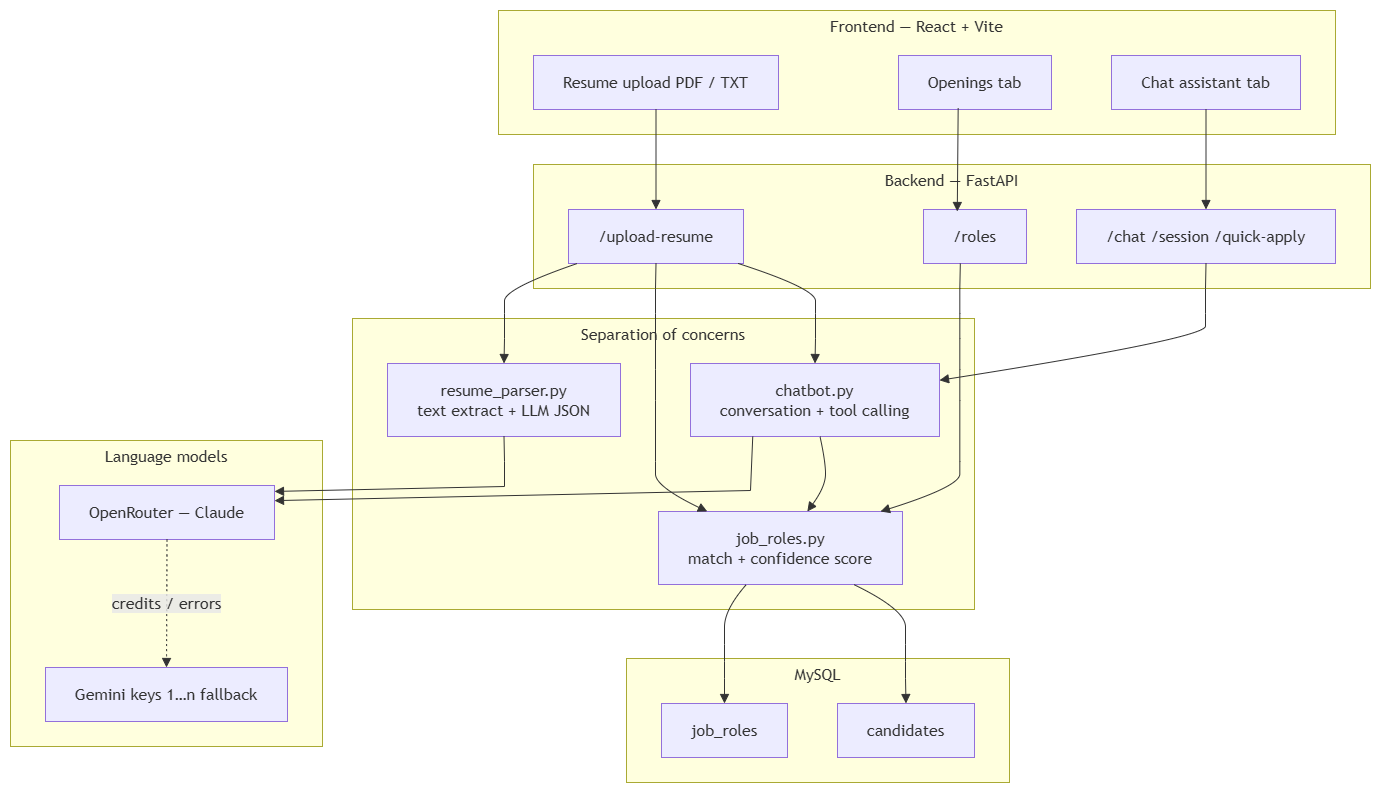

The diagram above was exported from draw.io. Its source (the exported page's mxGraphModel, read from the mxfile embedded in the PNG):
<mxGraphModel dx="4970" dy="2108" grid="1" gridSize="10" guides="1" tooltips="1" connect="1" arrows="1" fold="1" page="1" pageScale="1" pageWidth="850" pageHeight="1100" math="0" shadow="0">
  <root>
    <mxCell id="0" />
    <mxCell id="1" parent="0" />
    <UserObject label="" mermaidData="{&#10;  &quot;data&quot;: &quot;flowchart TB\n  subgraph Client[\&quot;Frontend — React + Vite\&quot;]\n    UI[Chat assistant tab]\n    OP[Openings tab]\n    UP[Resume upload PDF / TXT]\n  end\n\n  subgraph API[\&quot;Backend — FastAPI\&quot;]\n    R1[\&quot;/chat /session /quick-apply\&quot;]\n    R2[\&quot;/upload-resume\&quot;]\n    R3[\&quot;/roles\&quot;]\n  end\n\n  subgraph Domain[\&quot;Separation of concerns\&quot;]\n    CB[chatbot.py&lt;br/&gt;conversation + tool calling]\n    RP[resume_parser.py&lt;br/&gt;text extract + LLM JSON]\n    JR[job_roles.py&lt;br/&gt;match + confidence score]\n  end\n\n  subgraph Data[\&quot;MySQL\&quot;]\n    T1[job_roles]\n    T2[candidates]\n  end\n\n  subgraph LLM[\&quot;Language models\&quot;]\n    OR[OpenRouter — Claude]\n    GM[Gemini keys 1…n fallback]\n  end\n\n  UI --&gt; R1\n  OP --&gt; R3\n  UP --&gt; R2\n  R1 --&gt; CB\n  R2 --&gt; RP\n  R2 --&gt; JR\n  R2 --&gt; CB\n  R3 --&gt; JR\n  CB --&gt; JR\n  CB --&gt; OR\n  RP --&gt; OR\n  OR -.-&gt;|credits / errors| GM\n  JR --&gt; T1\n  JR --&gt; T2\n&quot;,&#10;  &quot;config&quot;: null&#10;}" id="2">
      <mxCell connectable="0" parent="1" style="group;transparentBounds=1;editIcon=1;lockedGroup=0;groupPadding=10;" vertex="1">
        <mxGeometry as="geometry" />
      </mxCell>
    </UserObject>
    <UserObject label="Frontend — React + Vite" mermaidId="n:Client" mermaidBaseStyle="html=1;whiteSpace=wrap;strokeWidth=1;verticalAlign=top;fillColor=light-dark(#ffffde,#1f2020);strokeColor=light-dark(#aaaa33,#cccccc);fontColor=light-dark(#333333,#cccccc);fontFamily=Trebuchet MS,Verdana,Arial,sans-serif;fontSize=16;" mermaidBaseValue="Frontend — React + Vite" id="3">
      <mxCell parent="2" style="html=1;whiteSpace=wrap;strokeWidth=1;verticalAlign=top;fillColor=light-dark(#ffffde,#1f2020);strokeColor=light-dark(#aaaa33,#cccccc);fontColor=light-dark(#333333,#cccccc);fontFamily=Trebuchet MS,Verdana,Arial,sans-serif;fontSize=16;" vertex="1">
        <mxGeometry height="124" width="837" x="508" y="30" as="geometry" />
      </mxCell>
    </UserObject>
    <UserObject label="Chat assistant tab" mermaidId="n:UI" mermaidBaseStyle="html=1;whiteSpace=wrap;strokeWidth=1;fillColor=light-dark(#ECECFF,#1f2020);strokeColor=light-dark(#9370DB,#cccccc);fontColor=light-dark(#333333,#cccccc);fontFamily=Trebuchet MS,Verdana,Arial,sans-serif;fontSize=16;" mermaidBaseValue="Chat assistant tab" id="4">
      <mxCell parent="3" style="html=1;whiteSpace=wrap;strokeWidth=1;fillColor=light-dark(#ECECFF,#1f2020);strokeColor=light-dark(#9370DB,#cccccc);fontColor=light-dark(#333333,#cccccc);fontFamily=Trebuchet MS,Verdana,Arial,sans-serif;fontSize=16;" vertex="1">
        <mxGeometry height="54" width="189" x="613" y="45" as="geometry" />
      </mxCell>
    </UserObject>
    <UserObject label="Openings tab" mermaidId="n:OP" mermaidBaseStyle="html=1;whiteSpace=wrap;strokeWidth=1;fillColor=light-dark(#ECECFF,#1f2020);strokeColor=light-dark(#9370DB,#cccccc);fontColor=light-dark(#333333,#cccccc);fontFamily=Trebuchet MS,Verdana,Arial,sans-serif;fontSize=16;" mermaidBaseValue="Openings tab" id="5">
      <mxCell parent="3" style="html=1;whiteSpace=wrap;strokeWidth=1;fillColor=light-dark(#ECECFF,#1f2020);strokeColor=light-dark(#9370DB,#cccccc);fontColor=light-dark(#333333,#cccccc);fontFamily=Trebuchet MS,Verdana,Arial,sans-serif;fontSize=16;" vertex="1">
        <mxGeometry height="54" width="153" x="400" y="45" as="geometry" />
      </mxCell>
    </UserObject>
    <UserObject label="Resume upload PDF / TXT" mermaidId="n:UP" mermaidBaseStyle="html=1;whiteSpace=wrap;strokeWidth=1;fillColor=light-dark(#ECECFF,#1f2020);strokeColor=light-dark(#9370DB,#cccccc);fontColor=light-dark(#333333,#cccccc);fontFamily=Trebuchet MS,Verdana,Arial,sans-serif;fontSize=16;" mermaidBaseValue="Resume upload PDF / TXT" id="6">
      <mxCell parent="3" style="html=1;whiteSpace=wrap;strokeWidth=1;fillColor=light-dark(#ECECFF,#1f2020);strokeColor=light-dark(#9370DB,#cccccc);fontColor=light-dark(#333333,#cccccc);fontFamily=Trebuchet MS,Verdana,Arial,sans-serif;fontSize=16;" vertex="1">
        <mxGeometry height="54" width="245" x="35" y="45" as="geometry" />
      </mxCell>
    </UserObject>
    <UserObject label="Backend — FastAPI" mermaidId="n:API" mermaidBaseStyle="html=1;whiteSpace=wrap;strokeWidth=1;verticalAlign=top;fillColor=light-dark(#ffffde,#1f2020);strokeColor=light-dark(#aaaa33,#cccccc);fontColor=light-dark(#333333,#cccccc);fontFamily=Trebuchet MS,Verdana,Arial,sans-serif;fontSize=16;" mermaidBaseValue="Backend — FastAPI" id="7">
      <mxCell parent="2" style="html=1;whiteSpace=wrap;strokeWidth=1;verticalAlign=top;fillColor=light-dark(#ffffde,#1f2020);strokeColor=light-dark(#aaaa33,#cccccc);fontColor=light-dark(#333333,#cccccc);fontFamily=Trebuchet MS,Verdana,Arial,sans-serif;fontSize=16;" vertex="1">
        <mxGeometry height="124" width="837" x="543" y="184" as="geometry" />
      </mxCell>
    </UserObject>
    <UserObject label="/chat /session /quick-apply" mermaidId="n:R1" mermaidBaseStyle="html=1;whiteSpace=wrap;strokeWidth=1;fillColor=light-dark(#ECECFF,#1f2020);strokeColor=light-dark(#9370DB,#cccccc);fontColor=light-dark(#333333,#cccccc);fontFamily=Trebuchet MS,Verdana,Arial,sans-serif;fontSize=16;" mermaidBaseValue="/chat /session /quick-apply" id="8">
      <mxCell parent="7" style="html=1;whiteSpace=wrap;strokeWidth=1;fillColor=light-dark(#ECECFF,#1f2020);strokeColor=light-dark(#9370DB,#cccccc);fontColor=light-dark(#333333,#cccccc);fontFamily=Trebuchet MS,Verdana,Arial,sans-serif;fontSize=16;" vertex="1">
        <mxGeometry height="54" width="259" x="543" y="45" as="geometry" />
      </mxCell>
    </UserObject>
    <UserObject label="/upload-resume" mermaidId="n:R2" mermaidBaseStyle="html=1;whiteSpace=wrap;strokeWidth=1;fillColor=light-dark(#ECECFF,#1f2020);strokeColor=light-dark(#9370DB,#cccccc);fontColor=light-dark(#333333,#cccccc);fontFamily=Trebuchet MS,Verdana,Arial,sans-serif;fontSize=16;" mermaidBaseValue="/upload-resume" id="9">
      <mxCell parent="7" style="html=1;whiteSpace=wrap;strokeWidth=1;fillColor=light-dark(#ECECFF,#1f2020);strokeColor=light-dark(#9370DB,#cccccc);fontColor=light-dark(#333333,#cccccc);fontFamily=Trebuchet MS,Verdana,Arial,sans-serif;fontSize=16;" vertex="1">
        <mxGeometry height="54" width="175" x="35" y="45" as="geometry" />
      </mxCell>
    </UserObject>
    <UserObject label="/roles" mermaidId="n:R3" mermaidBaseStyle="html=1;whiteSpace=wrap;strokeWidth=1;fillColor=light-dark(#ECECFF,#1f2020);strokeColor=light-dark(#9370DB,#cccccc);fontColor=light-dark(#333333,#cccccc);fontFamily=Trebuchet MS,Verdana,Arial,sans-serif;fontSize=16;" mermaidBaseValue="/roles" id="10">
      <mxCell parent="7" style="html=1;whiteSpace=wrap;strokeWidth=1;fillColor=light-dark(#ECECFF,#1f2020);strokeColor=light-dark(#9370DB,#cccccc);fontColor=light-dark(#333333,#cccccc);fontFamily=Trebuchet MS,Verdana,Arial,sans-serif;fontSize=16;" vertex="1">
        <mxGeometry height="54" width="103" x="390" y="45" as="geometry" />
      </mxCell>
    </UserObject>
    <UserObject label="Separation of concerns" mermaidId="n:Domain" mermaidBaseStyle="html=1;whiteSpace=wrap;strokeWidth=1;verticalAlign=top;fillColor=light-dark(#ffffde,#1f2020);strokeColor=light-dark(#aaaa33,#cccccc);fontColor=light-dark(#333333,#cccccc);fontFamily=Trebuchet MS,Verdana,Arial,sans-serif;fontSize=16;" mermaidBaseValue="Separation of concerns" id="11">
      <mxCell parent="2" style="html=1;whiteSpace=wrap;strokeWidth=1;verticalAlign=top;fillColor=light-dark(#ffffde,#1f2020);strokeColor=light-dark(#aaaa33,#cccccc);fontColor=light-dark(#333333,#cccccc);fontFamily=Trebuchet MS,Verdana,Arial,sans-serif;fontSize=16;" vertex="1">
        <mxGeometry height="291" width="622" x="362" y="338" as="geometry" />
      </mxCell>
    </UserObject>
    <UserObject label="chatbot.py&#10;conversation + tool calling" mermaidId="n:CB" mermaidBaseStyle="html=1;whiteSpace=wrap;strokeWidth=1;fillColor=light-dark(#ECECFF,#1f2020);strokeColor=light-dark(#9370DB,#cccccc);fontColor=light-dark(#333333,#cccccc);fontFamily=Trebuchet MS,Verdana,Arial,sans-serif;fontSize=16;" mermaidBaseValue="chatbot.py&#10;conversation + tool calling" id="12">
      <mxCell parent="11" style="html=1;whiteSpace=wrap;strokeWidth=1;fillColor=light-dark(#ECECFF,#1f2020);strokeColor=light-dark(#9370DB,#cccccc);fontColor=light-dark(#333333,#cccccc);fontFamily=Trebuchet MS,Verdana,Arial,sans-serif;fontSize=16;" vertex="1">
        <mxGeometry height="73" width="249" x="338" y="45" as="geometry" />
      </mxCell>
    </UserObject>
    <UserObject label="resume_parser.py&#10;text extract + LLM JSON" mermaidId="n:RP" mermaidBaseStyle="html=1;whiteSpace=wrap;strokeWidth=1;fillColor=light-dark(#ECECFF,#1f2020);strokeColor=light-dark(#9370DB,#cccccc);fontColor=light-dark(#333333,#cccccc);fontFamily=Trebuchet MS,Verdana,Arial,sans-serif;fontSize=16;" mermaidBaseValue="resume_parser.py&#10;text extract + LLM JSON" id="13">
      <mxCell parent="11" style="html=1;whiteSpace=wrap;strokeWidth=1;fillColor=light-dark(#ECECFF,#1f2020);strokeColor=light-dark(#9370DB,#cccccc);fontColor=light-dark(#333333,#cccccc);fontFamily=Trebuchet MS,Verdana,Arial,sans-serif;fontSize=16;" vertex="1">
        <mxGeometry height="73" width="233" x="35" y="45" as="geometry" />
      </mxCell>
    </UserObject>
    <UserObject label="job_roles.py&#10;match + confidence score" mermaidId="n:JR" mermaidBaseStyle="html=1;whiteSpace=wrap;strokeWidth=1;fillColor=light-dark(#ECECFF,#1f2020);strokeColor=light-dark(#9370DB,#cccccc);fontColor=light-dark(#333333,#cccccc);fontFamily=Trebuchet MS,Verdana,Arial,sans-serif;fontSize=16;" mermaidBaseValue="job_roles.py&#10;match + confidence score" id="14">
      <mxCell parent="11" style="html=1;whiteSpace=wrap;strokeWidth=1;fillColor=light-dark(#ECECFF,#1f2020);strokeColor=light-dark(#9370DB,#cccccc);fontColor=light-dark(#333333,#cccccc);fontFamily=Trebuchet MS,Verdana,Arial,sans-serif;fontSize=16;" vertex="1">
        <mxGeometry height="73" width="244" x="306" y="193" as="geometry" />
      </mxCell>
    </UserObject>
    <UserObject label="" mermaidId="e:CB-&gt;JR#0" mermaidBaseStyle="curved=1;startArrow=none;endArrow=block;endSize=7;strokeColor=light-dark(#333333,#cccccc);exitX=0.52;exitY=1;entryX=0.61;entryY=0;" mermaidBaseValue="" id="15">
      <mxCell edge="1" parent="11" source="12" style="curved=1;startArrow=none;endArrow=block;endSize=7;strokeColor=light-dark(#333333,#cccccc);exitX=0.52;exitY=1;entryX=0.61;entryY=0;rounded=0;" target="14">
        <mxGeometry relative="1" as="geometry">
          <Array as="points">
            <mxPoint x="473" y="143" />
            <mxPoint x="473" y="168" />
          </Array>
        </mxGeometry>
      </mxCell>
    </UserObject>
    <UserObject label="" mermaidId="e:R3-&gt;JR#0" mermaidBaseStyle="curved=1;startArrow=none;endArrow=block;endSize=7;strokeColor=light-dark(#333333,#cccccc);exitX=0.5;exitY=1;entryX=0.97;entryY=0;" mermaidBaseValue="" id="16">
      <mxCell edge="1" parent="11" style="curved=1;startArrow=none;endArrow=block;endSize=7;strokeColor=light-dark(#333333,#cccccc);exitX=0.5;exitY=1;entryX=0.97;entryY=0;rounded=0;">
        <mxGeometry relative="1" as="geometry">
          <Array as="points">
            <mxPoint x="607.32" y="-30" />
            <mxPoint x="607.32" y="-5" />
            <mxPoint x="607.32" y="20" />
            <mxPoint x="607.32" y="82" />
            <mxPoint x="607.32" y="143" />
            <mxPoint x="607.32" y="168" />
          </Array>
          <mxPoint x="607.82" y="-55" as="sourcePoint" />
          <mxPoint x="527.9999999999999" y="193" as="targetPoint" />
        </mxGeometry>
      </mxCell>
    </UserObject>
    <UserObject label="MySQL" mermaidId="n:Data" mermaidBaseStyle="html=1;whiteSpace=wrap;strokeWidth=1;verticalAlign=top;fillColor=light-dark(#ffffde,#1f2020);strokeColor=light-dark(#aaaa33,#cccccc);fontColor=light-dark(#333333,#cccccc);fontFamily=Trebuchet MS,Verdana,Arial,sans-serif;fontSize=16;" mermaidBaseValue="MySQL" id="17">
      <mxCell parent="2" style="html=1;whiteSpace=wrap;strokeWidth=1;verticalAlign=top;fillColor=light-dark(#ffffde,#1f2020);strokeColor=light-dark(#aaaa33,#cccccc);fontColor=light-dark(#333333,#cccccc);fontFamily=Trebuchet MS,Verdana,Arial,sans-serif;fontSize=16;" vertex="1">
        <mxGeometry height="124" width="383" x="636" y="678" as="geometry" />
      </mxCell>
    </UserObject>
    <UserObject label="job_roles" mermaidId="n:T1" mermaidBaseStyle="html=1;whiteSpace=wrap;strokeWidth=1;fillColor=light-dark(#ECECFF,#1f2020);strokeColor=light-dark(#9370DB,#cccccc);fontColor=light-dark(#333333,#cccccc);fontFamily=Trebuchet MS,Verdana,Arial,sans-serif;fontSize=16;" mermaidBaseValue="job_roles" id="18">
      <mxCell parent="17" style="html=1;whiteSpace=wrap;strokeWidth=1;fillColor=light-dark(#ECECFF,#1f2020);strokeColor=light-dark(#9370DB,#cccccc);fontColor=light-dark(#333333,#cccccc);fontFamily=Trebuchet MS,Verdana,Arial,sans-serif;fontSize=16;" vertex="1">
        <mxGeometry height="54" width="126" x="35" y="45" as="geometry" />
      </mxCell>
    </UserObject>
    <UserObject label="candidates" mermaidId="n:T2" mermaidBaseStyle="html=1;whiteSpace=wrap;strokeWidth=1;fillColor=light-dark(#ECECFF,#1f2020);strokeColor=light-dark(#9370DB,#cccccc);fontColor=light-dark(#333333,#cccccc);fontFamily=Trebuchet MS,Verdana,Arial,sans-serif;fontSize=16;" mermaidBaseValue="candidates" id="19">
      <mxCell parent="17" style="html=1;whiteSpace=wrap;strokeWidth=1;fillColor=light-dark(#ECECFF,#1f2020);strokeColor=light-dark(#9370DB,#cccccc);fontColor=light-dark(#333333,#cccccc);fontFamily=Trebuchet MS,Verdana,Arial,sans-serif;fontSize=16;" vertex="1">
        <mxGeometry height="54" width="137" x="211" y="45" as="geometry" />
      </mxCell>
    </UserObject>
    <UserObject label="Language models" mermaidId="n:LLM" mermaidBaseStyle="html=1;whiteSpace=wrap;strokeWidth=1;verticalAlign=top;fillColor=light-dark(#ffffde,#1f2020);strokeColor=light-dark(#aaaa33,#cccccc);fontColor=light-dark(#333333,#cccccc);fontFamily=Trebuchet MS,Verdana,Arial,sans-serif;fontSize=16;" mermaidBaseValue="Language models" id="20">
      <mxCell parent="2" style="html=1;whiteSpace=wrap;strokeWidth=1;verticalAlign=top;fillColor=light-dark(#ffffde,#1f2020);strokeColor=light-dark(#aaaa33,#cccccc);fontColor=light-dark(#333333,#cccccc);fontFamily=Trebuchet MS,Verdana,Arial,sans-serif;fontSize=16;" vertex="1">
        <mxGeometry height="306" width="312" x="20" y="460" as="geometry" />
      </mxCell>
    </UserObject>
    <UserObject label="OpenRouter — Claude" mermaidId="n:OR" mermaidBaseStyle="html=1;whiteSpace=wrap;strokeWidth=1;fillColor=light-dark(#ECECFF,#1f2020);strokeColor=light-dark(#9370DB,#cccccc);fontColor=light-dark(#333333,#cccccc);fontFamily=Trebuchet MS,Verdana,Arial,sans-serif;fontSize=16;" mermaidBaseValue="OpenRouter — Claude" id="21">
      <mxCell parent="20" style="html=1;whiteSpace=wrap;strokeWidth=1;fillColor=light-dark(#ECECFF,#1f2020);strokeColor=light-dark(#9370DB,#cccccc);fontColor=light-dark(#333333,#cccccc);fontFamily=Trebuchet MS,Verdana,Arial,sans-serif;fontSize=16;" vertex="1">
        <mxGeometry height="54" width="215" x="49" y="45" as="geometry" />
      </mxCell>
    </UserObject>
    <UserObject label="Gemini keys 1…n fallback" mermaidId="n:GM" mermaidBaseStyle="html=1;whiteSpace=wrap;strokeWidth=1;fillColor=light-dark(#ECECFF,#1f2020);strokeColor=light-dark(#9370DB,#cccccc);fontColor=light-dark(#333333,#cccccc);fontFamily=Trebuchet MS,Verdana,Arial,sans-serif;fontSize=16;" mermaidBaseValue="Gemini keys 1…n fallback" id="22">
      <mxCell parent="20" style="html=1;whiteSpace=wrap;strokeWidth=1;fillColor=light-dark(#ECECFF,#1f2020);strokeColor=light-dark(#9370DB,#cccccc);fontColor=light-dark(#333333,#cccccc);fontFamily=Trebuchet MS,Verdana,Arial,sans-serif;fontSize=16;" vertex="1">
        <mxGeometry height="54" width="242" x="35" y="227" as="geometry" />
      </mxCell>
    </UserObject>
    <UserObject label="credits / errors" mermaidId="e:OR-&gt;GM#0" mermaidBaseStyle="curved=1;dashed=1;dashPattern=2 3;fixDash=1;startArrow=none;endArrow=block;endSize=7;strokeColor=light-dark(#333333,#cccccc);html=1;fontSize=16;labelBackgroundColor=light-dark(#E8E8E88D,#2a2a2a8D);fontFamily=Trebuchet MS,Verdana,Arial,sans-serif;fontColor=light-dark(#333333,#cccccc);exitX=0.5;exitY=1;entryX=0.5;entryY=0;" mermaidBaseValue="credits / errors" id="23">
      <mxCell edge="1" parent="20" source="21" style="curved=1;dashed=1;dashPattern=2 3;fixDash=1;startArrow=none;endArrow=block;endSize=7;strokeColor=light-dark(#333333,#cccccc);html=1;fontSize=16;labelBackgroundColor=light-dark(#E8E8E88D,#2a2a2a8D);fontFamily=Trebuchet MS,Verdana,Arial,sans-serif;fontColor=light-dark(#333333,#cccccc);exitX=0.5;exitY=1;entryX=0.5;entryY=0;rounded=0;" target="22">
        <mxGeometry relative="1" as="geometry">
          <Array as="points" />
        </mxGeometry>
      </mxCell>
    </UserObject>
    <UserObject label="" mermaidId="e:UI-&gt;R1#0" mermaidBaseStyle="curved=1;startArrow=none;endArrow=block;endSize=7;strokeColor=light-dark(#333333,#cccccc);exitX=0.5;exitY=1;entryX=0.5;entryY=0;" mermaidBaseValue="" id="24">
      <mxCell edge="1" parent="2" source="4" style="curved=1;startArrow=none;endArrow=block;endSize=7;strokeColor=light-dark(#333333,#cccccc);exitX=0.5;exitY=1;entryX=0.5;entryY=0;rounded=0;" target="8">
        <mxGeometry relative="1" as="geometry">
          <Array as="points" />
        </mxGeometry>
      </mxCell>
    </UserObject>
    <UserObject label="" mermaidId="e:OP-&gt;R3#0" mermaidBaseStyle="curved=1;startArrow=none;endArrow=block;endSize=7;strokeColor=light-dark(#333333,#cccccc);exitX=0.5;exitY=1;entryX=0.5;entryY=0;" mermaidBaseValue="" id="25">
      <mxCell edge="1" parent="2" source="5" style="curved=0;startArrow=none;endArrow=block;endSize=7;strokeColor=light-dark(#333333,#cccccc);exitX=0.39;exitY=0.978;entryX=0.328;entryY=0.037;rounded=0;exitDx=0;exitDy=0;exitPerimeter=0;entryDx=0;entryDy=0;entryPerimeter=0;" target="10">
        <mxGeometry relative="1" as="geometry">
          <Array as="points" />
        </mxGeometry>
      </mxCell>
    </UserObject>
    <UserObject label="" mermaidId="e:UP-&gt;R2#0" mermaidBaseStyle="curved=1;startArrow=none;endArrow=block;endSize=7;strokeColor=light-dark(#333333,#cccccc);exitX=0.5;exitY=1;entryX=0.5;entryY=0;" mermaidBaseValue="" id="26">
      <mxCell edge="1" parent="2" source="6" style="curved=1;startArrow=none;endArrow=block;endSize=7;strokeColor=light-dark(#333333,#cccccc);exitX=0.5;exitY=1;entryX=0.5;entryY=0;rounded=0;" target="9">
        <mxGeometry relative="1" as="geometry">
          <Array as="points" />
        </mxGeometry>
      </mxCell>
    </UserObject>
    <UserObject label="" mermaidId="e:R1-&gt;CB#0" mermaidBaseStyle="curved=1;startArrow=none;endArrow=block;endSize=7;strokeColor=light-dark(#333333,#cccccc);exitX=0.5;exitY=1;entryX=1;entryY=0.23;" mermaidBaseValue="" id="27">
      <mxCell edge="1" parent="2" source="8" style="curved=1;startArrow=none;endArrow=block;endSize=7;strokeColor=light-dark(#333333,#cccccc);exitX=0.5;exitY=1;entryX=1;entryY=0.23;rounded=0;" target="12">
        <mxGeometry relative="1" as="geometry">
          <Array as="points">
            <mxPoint x="1215" y="308" />
            <mxPoint x="1215" y="333" />
            <mxPoint x="1215" y="358" />
          </Array>
        </mxGeometry>
      </mxCell>
    </UserObject>
    <UserObject label="" mermaidId="e:R2-&gt;RP#0" mermaidBaseStyle="curved=1;startArrow=none;endArrow=block;endSize=7;strokeColor=light-dark(#333333,#cccccc);exitX=0.05;exitY=1;entryX=0.5;entryY=0;" mermaidBaseValue="" id="28">
      <mxCell edge="1" parent="2" source="9" style="curved=1;startArrow=none;endArrow=block;endSize=7;strokeColor=light-dark(#333333,#cccccc);exitX=0.05;exitY=1;entryX=0.5;entryY=0;rounded=0;" target="13">
        <mxGeometry relative="1" as="geometry">
          <Array as="points">
            <mxPoint x="514" y="308" />
            <mxPoint x="514" y="333" />
            <mxPoint x="514" y="358" />
          </Array>
        </mxGeometry>
      </mxCell>
    </UserObject>
    <UserObject label="" mermaidId="e:R2-&gt;JR#0" mermaidBaseStyle="curved=1;startArrow=none;endArrow=block;endSize=7;strokeColor=light-dark(#333333,#cccccc);exitX=0.5;exitY=1;entryX=0.2;entryY=0;" mermaidBaseValue="" id="29">
      <mxCell edge="1" parent="2" source="9" style="curved=1;startArrow=none;endArrow=block;endSize=7;strokeColor=light-dark(#333333,#cccccc);exitX=0.5;exitY=1;entryX=0.2;entryY=0;rounded=0;" target="14">
        <mxGeometry relative="1" as="geometry">
          <Array as="points">
            <mxPoint x="665" y="308" />
            <mxPoint x="665" y="333" />
            <mxPoint x="665" y="358" />
            <mxPoint x="665" y="420" />
            <mxPoint x="665" y="481" />
            <mxPoint x="665" y="506" />
          </Array>
        </mxGeometry>
      </mxCell>
    </UserObject>
    <UserObject label="" mermaidId="e:R2-&gt;CB#0" mermaidBaseStyle="curved=1;startArrow=none;endArrow=block;endSize=7;strokeColor=light-dark(#333333,#cccccc);exitX=0.97;exitY=1;entryX=0.5;entryY=0;" mermaidBaseValue="" id="30">
      <mxCell edge="1" parent="2" source="9" style="curved=1;startArrow=none;endArrow=block;endSize=7;strokeColor=light-dark(#333333,#cccccc);exitX=0.97;exitY=1;entryX=0.5;entryY=0;rounded=0;" target="12">
        <mxGeometry relative="1" as="geometry">
          <Array as="points">
            <mxPoint x="825" y="308" />
            <mxPoint x="825" y="333" />
            <mxPoint x="825" y="358" />
          </Array>
        </mxGeometry>
      </mxCell>
    </UserObject>
    <UserObject label="" mermaidId="e:CB-&gt;OR#0" mermaidBaseStyle="curved=1;startArrow=none;endArrow=block;endSize=7;strokeColor=light-dark(#333333,#cccccc);exitX=0.33;exitY=1;entryX=1;entryY=0.28;" mermaidBaseValue="" id="31">
      <mxCell edge="1" parent="2" source="12" style="curved=0;startArrow=none;endArrow=block;endSize=7;strokeColor=light-dark(#333333,#cccccc);exitX=0.25;exitY=1;entryX=1;entryY=0.28;rounded=0;exitDx=0;exitDy=0;" target="21">
        <mxGeometry relative="1" as="geometry">
          <Array as="points">
            <mxPoint x="760" y="510" />
          </Array>
        </mxGeometry>
      </mxCell>
    </UserObject>
    <UserObject label="" mermaidId="e:RP-&gt;OR#0" mermaidBaseStyle="curved=1;startArrow=none;endArrow=block;endSize=7;strokeColor=light-dark(#333333,#cccccc);exitX=0.5;exitY=1;entryX=1;entryY=0.11;" mermaidBaseValue="" id="32">
      <mxCell edge="1" parent="2" source="13" style="curved=0;startArrow=none;endArrow=block;endSize=7;strokeColor=light-dark(#333333,#cccccc);exitX=0.5;exitY=1;entryX=1;entryY=0.11;rounded=0;" target="21">
        <mxGeometry relative="1" as="geometry">
          <Array as="points">
            <mxPoint x="514" y="481" />
            <mxPoint x="514" y="506" />
          </Array>
        </mxGeometry>
      </mxCell>
    </UserObject>
    <UserObject label="" mermaidId="e:JR-&gt;T1#0" mermaidBaseStyle="curved=1;startArrow=none;endArrow=block;endSize=7;strokeColor=light-dark(#333333,#cccccc);exitX=0.36;exitY=1;entryX=0.5;entryY=0;" mermaidBaseValue="" id="33">
      <mxCell edge="1" parent="2" source="14" style="curved=1;startArrow=none;endArrow=block;endSize=7;strokeColor=light-dark(#333333,#cccccc);exitX=0.36;exitY=1;entryX=0.5;entryY=0;rounded=0;" target="18">
        <mxGeometry relative="1" as="geometry">
          <Array as="points">
            <mxPoint x="734" y="629" />
            <mxPoint x="734" y="664" />
            <mxPoint x="734" y="698" />
          </Array>
        </mxGeometry>
      </mxCell>
    </UserObject>
    <UserObject label="" mermaidId="e:JR-&gt;T2#0" mermaidBaseStyle="curved=1;startArrow=none;endArrow=block;endSize=7;strokeColor=light-dark(#333333,#cccccc);exitX=0.8;exitY=1;entryX=0.5;entryY=0;" mermaidBaseValue="" id="34">
      <mxCell edge="1" parent="2" source="14" style="curved=1;startArrow=none;endArrow=block;endSize=7;strokeColor=light-dark(#333333,#cccccc);exitX=0.8;exitY=1;entryX=0.5;entryY=0;rounded=0;" target="19">
        <mxGeometry relative="1" as="geometry">
          <Array as="points">
            <mxPoint x="915" y="629" />
            <mxPoint x="915" y="664" />
            <mxPoint x="915" y="698" />
          </Array>
        </mxGeometry>
      </mxCell>
    </UserObject>
  </root>
</mxGraphModel>